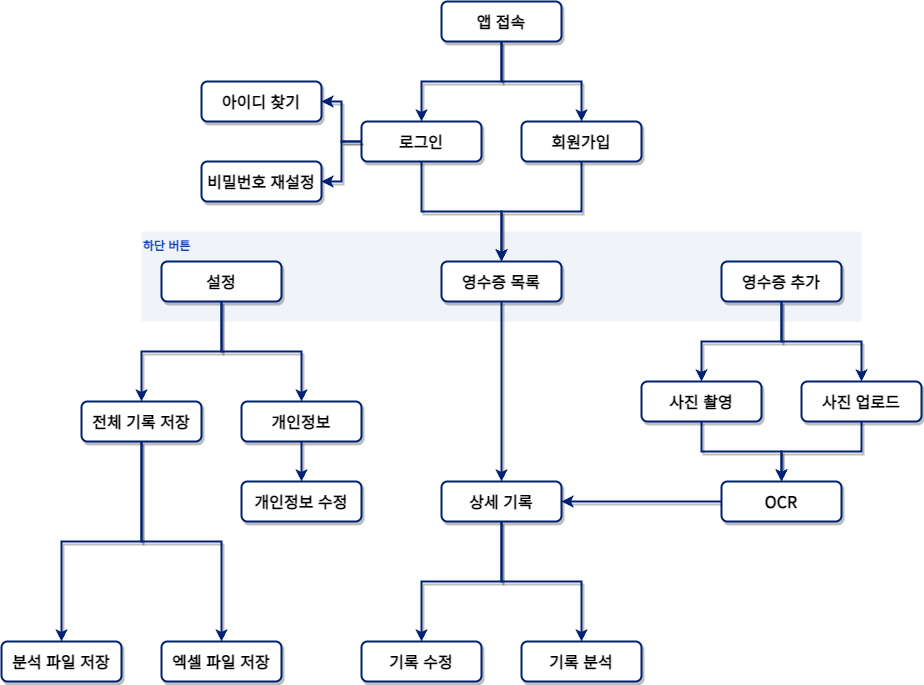

The diagram above was exported from draw.io. Its source (the exported page's mxGraphModel, read from the mxfile embedded in the PNG):
<mxGraphModel dx="2261" dy="764" grid="1" gridSize="10" guides="1" tooltips="1" connect="1" arrows="1" fold="1" page="1" pageScale="1" pageWidth="827" pageHeight="1169" math="0" shadow="0">
  <root>
    <mxCell id="0" />
    <mxCell id="1" parent="0" />
    <mxCell id="qQt4XW6CjTsezvKmjMy0-4" value="" style="rounded=0;whiteSpace=wrap;html=1;fillColor=#f0f4f9;strokeColor=none;" vertex="1" parent="1">
      <mxGeometry x="-260" y="510" width="720" height="90" as="geometry" />
    </mxCell>
    <mxCell id="w2IMkwRG_Q0ZCbCJAPPx-2" value="&lt;b&gt;&lt;font data-font-src=&quot;https://fonts.googleapis.com/css?family=Noto+Sans+KR&quot; face=&quot;Noto Sans KR&quot; style=&quot;font-size: 16px;&quot;&gt;앱 접속&lt;/font&gt;&lt;/b&gt;" style="rounded=1;whiteSpace=wrap;html=1;strokeWidth=2;strokeColor=#002073;shadow=1;labelBackgroundColor=default;" parent="1" vertex="1">
      <mxGeometry x="40" y="280" width="120" height="40" as="geometry" />
    </mxCell>
    <mxCell id="w2IMkwRG_Q0ZCbCJAPPx-14" value="" style="edgeStyle=orthogonalEdgeStyle;rounded=0;orthogonalLoop=1;jettySize=auto;html=1;endArrow=none;endFill=0;strokeWidth=2;strokeColor=#002073;shadow=1;labelBackgroundColor=default;startArrow=classic;startFill=1;" parent="1" source="w2IMkwRG_Q0ZCbCJAPPx-3" target="w2IMkwRG_Q0ZCbCJAPPx-2" edge="1">
      <mxGeometry relative="1" as="geometry" />
    </mxCell>
    <mxCell id="w2IMkwRG_Q0ZCbCJAPPx-18" value="" style="edgeStyle=orthogonalEdgeStyle;rounded=0;orthogonalLoop=1;jettySize=auto;html=1;endArrow=classic;endFill=1;strokeWidth=2;strokeColor=#002073;shadow=1;labelBackgroundColor=default;entryX=0.5;entryY=0;entryDx=0;entryDy=0;" parent="1" source="w2IMkwRG_Q0ZCbCJAPPx-3" target="w2IMkwRG_Q0ZCbCJAPPx-5" edge="1">
      <mxGeometry relative="1" as="geometry">
        <mxPoint x="130" y="480" as="targetPoint" />
      </mxGeometry>
    </mxCell>
    <mxCell id="w2IMkwRG_Q0ZCbCJAPPx-3" value="&lt;b&gt;&lt;font data-font-src=&quot;https://fonts.googleapis.com/css?family=Noto+Sans+KR&quot; face=&quot;Noto Sans KR&quot; style=&quot;font-size: 16px;&quot;&gt;회원가입&lt;/font&gt;&lt;/b&gt;" style="rounded=1;whiteSpace=wrap;html=1;strokeWidth=2;strokeColor=#002073;shadow=1;labelBackgroundColor=default;" parent="1" vertex="1">
      <mxGeometry x="120" y="400" width="120" height="40" as="geometry" />
    </mxCell>
    <mxCell id="w2IMkwRG_Q0ZCbCJAPPx-13" value="" style="edgeStyle=orthogonalEdgeStyle;rounded=0;orthogonalLoop=1;jettySize=auto;html=1;endArrow=none;endFill=0;strokeWidth=2;strokeColor=#002073;shadow=1;labelBackgroundColor=default;startArrow=classic;startFill=1;" parent="1" source="w2IMkwRG_Q0ZCbCJAPPx-4" target="w2IMkwRG_Q0ZCbCJAPPx-2" edge="1">
      <mxGeometry relative="1" as="geometry" />
    </mxCell>
    <mxCell id="w2IMkwRG_Q0ZCbCJAPPx-17" value="" style="edgeStyle=orthogonalEdgeStyle;rounded=0;orthogonalLoop=1;jettySize=auto;html=1;endArrow=classic;endFill=1;strokeWidth=2;strokeColor=#002073;shadow=1;labelBackgroundColor=default;" parent="1" source="w2IMkwRG_Q0ZCbCJAPPx-4" target="w2IMkwRG_Q0ZCbCJAPPx-5" edge="1">
      <mxGeometry relative="1" as="geometry">
        <mxPoint x="90" y="500" as="targetPoint" />
      </mxGeometry>
    </mxCell>
    <mxCell id="w2IMkwRG_Q0ZCbCJAPPx-4" value="&lt;b&gt;&lt;font data-font-src=&quot;https://fonts.googleapis.com/css?family=Noto+Sans+KR&quot; face=&quot;Noto Sans KR&quot; style=&quot;font-size: 16px;&quot;&gt;로그인&lt;/font&gt;&lt;/b&gt;" style="rounded=1;whiteSpace=wrap;html=1;strokeWidth=2;strokeColor=#002073;shadow=1;labelBackgroundColor=default;" parent="1" vertex="1">
      <mxGeometry x="-40" y="400" width="120" height="40" as="geometry" />
    </mxCell>
    <mxCell id="w2IMkwRG_Q0ZCbCJAPPx-5" value="&lt;font face=&quot;Noto Sans KR&quot;&gt;&lt;span style=&quot;font-size: 16px;&quot;&gt;&lt;b&gt;영수증 목록&lt;/b&gt;&lt;/span&gt;&lt;/font&gt;" style="rounded=1;whiteSpace=wrap;html=1;strokeWidth=2;strokeColor=#002073;shadow=1;labelBackgroundColor=default;" parent="1" vertex="1">
      <mxGeometry x="40" y="540" width="120" height="40" as="geometry" />
    </mxCell>
    <mxCell id="w2IMkwRG_Q0ZCbCJAPPx-6" value="&lt;font face=&quot;Noto Sans KR&quot;&gt;&lt;span style=&quot;font-size: 16px;&quot;&gt;&lt;b&gt;영수증 추가&lt;/b&gt;&lt;/span&gt;&lt;/font&gt;" style="rounded=1;whiteSpace=wrap;html=1;strokeWidth=2;strokeColor=#002073;shadow=1;labelBackgroundColor=default;" parent="1" vertex="1">
      <mxGeometry x="320" y="540" width="120" height="40" as="geometry" />
    </mxCell>
    <mxCell id="w2IMkwRG_Q0ZCbCJAPPx-20" value="" style="edgeStyle=orthogonalEdgeStyle;rounded=0;orthogonalLoop=1;jettySize=auto;html=1;endArrow=none;endFill=0;strokeWidth=2;strokeColor=#002073;shadow=1;labelBackgroundColor=default;startArrow=classic;startFill=1;" parent="1" source="w2IMkwRG_Q0ZCbCJAPPx-7" target="w2IMkwRG_Q0ZCbCJAPPx-5" edge="1">
      <mxGeometry relative="1" as="geometry" />
    </mxCell>
    <mxCell id="w2IMkwRG_Q0ZCbCJAPPx-7" value="&lt;font face=&quot;Noto Sans KR&quot;&gt;&lt;span style=&quot;font-size: 16px;&quot;&gt;&lt;b&gt;상세 기록&lt;br&gt;&lt;/b&gt;&lt;/span&gt;&lt;/font&gt;" style="rounded=1;whiteSpace=wrap;html=1;strokeWidth=2;strokeColor=#002073;shadow=1;labelBackgroundColor=default;" parent="1" vertex="1">
      <mxGeometry x="40" y="760" width="120" height="40" as="geometry" />
    </mxCell>
    <mxCell id="w2IMkwRG_Q0ZCbCJAPPx-25" value="" style="edgeStyle=orthogonalEdgeStyle;rounded=0;orthogonalLoop=1;jettySize=auto;html=1;endArrow=none;endFill=0;strokeWidth=2;strokeColor=#002073;shadow=1;labelBackgroundColor=default;startArrow=classic;startFill=1;exitX=0.5;exitY=0;exitDx=0;exitDy=0;" parent="1" source="w2IMkwRG_Q0ZCbCJAPPx-8" target="w2IMkwRG_Q0ZCbCJAPPx-6" edge="1">
      <mxGeometry relative="1" as="geometry">
        <mxPoint x="300" y="700" as="sourcePoint" />
      </mxGeometry>
    </mxCell>
    <mxCell id="w2IMkwRG_Q0ZCbCJAPPx-29" value="" style="edgeStyle=orthogonalEdgeStyle;rounded=0;orthogonalLoop=1;jettySize=auto;html=1;endArrow=classic;endFill=1;strokeWidth=2;strokeColor=#002073;shadow=1;labelBackgroundColor=default;exitX=0.5;exitY=1;exitDx=0;exitDy=0;" parent="1" source="w2IMkwRG_Q0ZCbCJAPPx-8" target="w2IMkwRG_Q0ZCbCJAPPx-10" edge="1">
      <mxGeometry relative="1" as="geometry">
        <mxPoint x="300" y="740" as="sourcePoint" />
      </mxGeometry>
    </mxCell>
    <mxCell id="w2IMkwRG_Q0ZCbCJAPPx-8" value="&lt;font face=&quot;Noto Sans KR&quot;&gt;&lt;span style=&quot;font-size: 16px;&quot;&gt;&lt;b&gt;사진 촬영&lt;/b&gt;&lt;/span&gt;&lt;/font&gt;" style="rounded=1;whiteSpace=wrap;html=1;strokeWidth=2;strokeColor=#002073;shadow=1;labelBackgroundColor=default;" parent="1" vertex="1">
      <mxGeometry x="240" y="660" width="120" height="40" as="geometry" />
    </mxCell>
    <mxCell id="w2IMkwRG_Q0ZCbCJAPPx-28" value="" style="edgeStyle=orthogonalEdgeStyle;rounded=0;orthogonalLoop=1;jettySize=auto;html=1;endArrow=none;endFill=0;strokeWidth=2;strokeColor=#002073;shadow=1;labelBackgroundColor=default;startArrow=classic;startFill=1;" parent="1" source="w2IMkwRG_Q0ZCbCJAPPx-9" target="w2IMkwRG_Q0ZCbCJAPPx-6" edge="1">
      <mxGeometry relative="1" as="geometry" />
    </mxCell>
    <mxCell id="w2IMkwRG_Q0ZCbCJAPPx-30" value="" style="edgeStyle=orthogonalEdgeStyle;rounded=0;orthogonalLoop=1;jettySize=auto;html=1;endArrow=classic;endFill=1;strokeWidth=2;strokeColor=#002073;shadow=1;labelBackgroundColor=default;" parent="1" source="w2IMkwRG_Q0ZCbCJAPPx-9" target="w2IMkwRG_Q0ZCbCJAPPx-10" edge="1">
      <mxGeometry relative="1" as="geometry" />
    </mxCell>
    <mxCell id="w2IMkwRG_Q0ZCbCJAPPx-9" value="&lt;font face=&quot;Noto Sans KR&quot;&gt;&lt;span style=&quot;font-size: 16px;&quot;&gt;&lt;b&gt;사진 업로드&lt;/b&gt;&lt;/span&gt;&lt;/font&gt;" style="rounded=1;whiteSpace=wrap;html=1;strokeWidth=2;strokeColor=#002073;shadow=1;labelBackgroundColor=default;" parent="1" vertex="1">
      <mxGeometry x="400" y="660" width="120" height="40" as="geometry" />
    </mxCell>
    <mxCell id="w2IMkwRG_Q0ZCbCJAPPx-31" value="" style="edgeStyle=orthogonalEdgeStyle;rounded=0;orthogonalLoop=1;jettySize=auto;html=1;endArrow=classic;endFill=1;strokeWidth=2;strokeColor=#002073;shadow=1;labelBackgroundColor=default;entryX=1;entryY=0.5;entryDx=0;entryDy=0;" parent="1" source="w2IMkwRG_Q0ZCbCJAPPx-10" target="w2IMkwRG_Q0ZCbCJAPPx-7" edge="1">
      <mxGeometry relative="1" as="geometry">
        <mxPoint x="240" y="840" as="targetPoint" />
      </mxGeometry>
    </mxCell>
    <mxCell id="w2IMkwRG_Q0ZCbCJAPPx-10" value="&lt;font face=&quot;Noto Sans KR&quot;&gt;&lt;span style=&quot;font-size: 16px;&quot;&gt;&lt;b&gt;OCR&lt;/b&gt;&lt;/span&gt;&lt;/font&gt;" style="rounded=1;whiteSpace=wrap;html=1;strokeWidth=2;strokeColor=#002073;shadow=1;labelBackgroundColor=default;" parent="1" vertex="1">
      <mxGeometry x="320" y="760" width="120" height="40" as="geometry" />
    </mxCell>
    <mxCell id="w2IMkwRG_Q0ZCbCJAPPx-24" value="" style="edgeStyle=orthogonalEdgeStyle;rounded=0;orthogonalLoop=1;jettySize=auto;html=1;endArrow=none;endFill=0;strokeWidth=2;strokeColor=#002073;shadow=1;labelBackgroundColor=default;startArrow=classic;startFill=1;" parent="1" source="w2IMkwRG_Q0ZCbCJAPPx-11" target="w2IMkwRG_Q0ZCbCJAPPx-7" edge="1">
      <mxGeometry relative="1" as="geometry" />
    </mxCell>
    <mxCell id="w2IMkwRG_Q0ZCbCJAPPx-11" value="&lt;font face=&quot;Noto Sans KR&quot;&gt;&lt;span style=&quot;font-size: 16px;&quot;&gt;&lt;b&gt;기록 분석&lt;br&gt;&lt;/b&gt;&lt;/span&gt;&lt;/font&gt;" style="rounded=1;whiteSpace=wrap;html=1;strokeWidth=2;strokeColor=#002073;shadow=1;labelBackgroundColor=default;" parent="1" vertex="1">
      <mxGeometry x="120" y="920" width="120" height="40" as="geometry" />
    </mxCell>
    <mxCell id="w2IMkwRG_Q0ZCbCJAPPx-23" value="" style="edgeStyle=orthogonalEdgeStyle;rounded=0;orthogonalLoop=1;jettySize=auto;html=1;endArrow=none;endFill=0;strokeWidth=2;strokeColor=#002073;shadow=1;labelBackgroundColor=default;startArrow=classic;startFill=1;" parent="1" source="w2IMkwRG_Q0ZCbCJAPPx-12" target="w2IMkwRG_Q0ZCbCJAPPx-7" edge="1">
      <mxGeometry relative="1" as="geometry" />
    </mxCell>
    <mxCell id="w2IMkwRG_Q0ZCbCJAPPx-12" value="&lt;font face=&quot;Noto Sans KR&quot;&gt;&lt;span style=&quot;font-size: 16px;&quot;&gt;&lt;b&gt;기록 수정&lt;br&gt;&lt;/b&gt;&lt;/span&gt;&lt;/font&gt;" style="rounded=1;whiteSpace=wrap;html=1;strokeWidth=2;strokeColor=#002073;shadow=1;labelBackgroundColor=default;" parent="1" vertex="1">
      <mxGeometry x="-40" y="920" width="120" height="40" as="geometry" />
    </mxCell>
    <mxCell id="w2IMkwRG_Q0ZCbCJAPPx-33" value="" style="edgeStyle=orthogonalEdgeStyle;rounded=0;orthogonalLoop=1;jettySize=auto;html=1;endArrow=none;endFill=0;strokeWidth=2;strokeColor=#002073;shadow=1;labelBackgroundColor=default;startArrow=classic;startFill=1;" parent="1" source="w2IMkwRG_Q0ZCbCJAPPx-32" target="w2IMkwRG_Q0ZCbCJAPPx-4" edge="1">
      <mxGeometry relative="1" as="geometry" />
    </mxCell>
    <mxCell id="w2IMkwRG_Q0ZCbCJAPPx-32" value="&lt;font face=&quot;Noto Sans KR&quot;&gt;&lt;span style=&quot;font-size: 16px;&quot;&gt;&lt;b&gt;비밀번호 재설정&lt;/b&gt;&lt;/span&gt;&lt;/font&gt;" style="rounded=1;whiteSpace=wrap;html=1;strokeWidth=2;strokeColor=#002073;shadow=1;labelBackgroundColor=default;" parent="1" vertex="1">
      <mxGeometry x="-200" y="440" width="120" height="40" as="geometry" />
    </mxCell>
    <mxCell id="w2IMkwRG_Q0ZCbCJAPPx-35" value="" style="edgeStyle=orthogonalEdgeStyle;rounded=0;orthogonalLoop=1;jettySize=auto;html=1;endArrow=none;endFill=0;strokeWidth=2;strokeColor=#002073;shadow=1;labelBackgroundColor=default;startArrow=classic;startFill=1;" parent="1" source="w2IMkwRG_Q0ZCbCJAPPx-34" target="w2IMkwRG_Q0ZCbCJAPPx-4" edge="1">
      <mxGeometry relative="1" as="geometry" />
    </mxCell>
    <mxCell id="w2IMkwRG_Q0ZCbCJAPPx-34" value="&lt;font face=&quot;Noto Sans KR&quot;&gt;&lt;span style=&quot;font-size: 16px;&quot;&gt;&lt;b&gt;아이디 찾기&lt;/b&gt;&lt;/span&gt;&lt;/font&gt;" style="rounded=1;whiteSpace=wrap;html=1;strokeWidth=2;strokeColor=#002073;shadow=1;labelBackgroundColor=default;" parent="1" vertex="1">
      <mxGeometry x="-200" y="360" width="120" height="40" as="geometry" />
    </mxCell>
    <mxCell id="w2IMkwRG_Q0ZCbCJAPPx-36" value="&lt;font face=&quot;Noto Sans KR&quot;&gt;&lt;span style=&quot;font-size: 16px;&quot;&gt;&lt;b&gt;설정&lt;/b&gt;&lt;/span&gt;&lt;/font&gt;" style="rounded=1;whiteSpace=wrap;html=1;strokeWidth=2;strokeColor=#002073;shadow=1;labelBackgroundColor=default;" parent="1" vertex="1">
      <mxGeometry x="-240" y="540" width="120" height="40" as="geometry" />
    </mxCell>
    <mxCell id="w2IMkwRG_Q0ZCbCJAPPx-42" value="" style="edgeStyle=orthogonalEdgeStyle;rounded=0;orthogonalLoop=1;jettySize=auto;html=1;endArrow=none;endFill=0;strokeWidth=2;strokeColor=#002073;shadow=1;labelBackgroundColor=default;startArrow=classic;startFill=1;" parent="1" source="w2IMkwRG_Q0ZCbCJAPPx-38" target="w2IMkwRG_Q0ZCbCJAPPx-36" edge="1">
      <mxGeometry relative="1" as="geometry" />
    </mxCell>
    <mxCell id="w2IMkwRG_Q0ZCbCJAPPx-38" value="&lt;font face=&quot;Noto Sans KR&quot;&gt;&lt;span style=&quot;font-size: 16px;&quot;&gt;&lt;b&gt;개인정보&lt;/b&gt;&lt;/span&gt;&lt;/font&gt;" style="rounded=1;whiteSpace=wrap;html=1;strokeWidth=2;strokeColor=#002073;shadow=1;labelBackgroundColor=default;" parent="1" vertex="1">
      <mxGeometry x="-160" y="680" width="120" height="40" as="geometry" />
    </mxCell>
    <mxCell id="w2IMkwRG_Q0ZCbCJAPPx-43" value="" style="edgeStyle=orthogonalEdgeStyle;rounded=0;orthogonalLoop=1;jettySize=auto;html=1;endArrow=none;endFill=0;strokeWidth=2;strokeColor=#002073;shadow=1;labelBackgroundColor=default;startArrow=classic;startFill=1;" parent="1" source="w2IMkwRG_Q0ZCbCJAPPx-39" target="w2IMkwRG_Q0ZCbCJAPPx-36" edge="1">
      <mxGeometry relative="1" as="geometry" />
    </mxCell>
    <mxCell id="w2IMkwRG_Q0ZCbCJAPPx-39" value="&lt;font face=&quot;Noto Sans KR&quot;&gt;&lt;span style=&quot;font-size: 16px;&quot;&gt;&lt;b&gt;전체 기록 저장&lt;/b&gt;&lt;/span&gt;&lt;/font&gt;" style="rounded=1;whiteSpace=wrap;html=1;strokeWidth=2;strokeColor=#002073;shadow=1;labelBackgroundColor=default;" parent="1" vertex="1">
      <mxGeometry x="-320" y="680" width="120" height="40" as="geometry" />
    </mxCell>
    <mxCell id="w2IMkwRG_Q0ZCbCJAPPx-41" value="" style="edgeStyle=orthogonalEdgeStyle;rounded=0;orthogonalLoop=1;jettySize=auto;html=1;endArrow=none;endFill=0;strokeWidth=2;strokeColor=#002073;shadow=1;labelBackgroundColor=default;startArrow=classic;startFill=1;" parent="1" source="w2IMkwRG_Q0ZCbCJAPPx-40" target="w2IMkwRG_Q0ZCbCJAPPx-38" edge="1">
      <mxGeometry relative="1" as="geometry" />
    </mxCell>
    <mxCell id="w2IMkwRG_Q0ZCbCJAPPx-40" value="&lt;font face=&quot;Noto Sans KR&quot;&gt;&lt;span style=&quot;font-size: 16px;&quot;&gt;&lt;b&gt;개인정보 수정&lt;/b&gt;&lt;/span&gt;&lt;/font&gt;" style="rounded=1;whiteSpace=wrap;html=1;strokeWidth=2;strokeColor=#002073;shadow=1;labelBackgroundColor=default;" parent="1" vertex="1">
      <mxGeometry x="-160" y="760" width="120" height="40" as="geometry" />
    </mxCell>
    <mxCell id="w2IMkwRG_Q0ZCbCJAPPx-46" value="" style="edgeStyle=orthogonalEdgeStyle;rounded=0;orthogonalLoop=1;jettySize=auto;html=1;endArrow=none;endFill=0;strokeWidth=2;strokeColor=#002073;shadow=1;labelBackgroundColor=default;startArrow=classic;startFill=1;" parent="1" source="w2IMkwRG_Q0ZCbCJAPPx-44" target="w2IMkwRG_Q0ZCbCJAPPx-39" edge="1">
      <mxGeometry relative="1" as="geometry" />
    </mxCell>
    <mxCell id="w2IMkwRG_Q0ZCbCJAPPx-44" value="&lt;font face=&quot;Noto Sans KR&quot;&gt;&lt;span style=&quot;font-size: 16px;&quot;&gt;&lt;b&gt;엑셀 파일 저장&lt;/b&gt;&lt;/span&gt;&lt;/font&gt;" style="rounded=1;whiteSpace=wrap;html=1;strokeWidth=2;strokeColor=#002073;shadow=1;labelBackgroundColor=default;" parent="1" vertex="1">
      <mxGeometry x="-240" y="920" width="120" height="40" as="geometry" />
    </mxCell>
    <mxCell id="w2IMkwRG_Q0ZCbCJAPPx-47" value="" style="edgeStyle=orthogonalEdgeStyle;rounded=0;orthogonalLoop=1;jettySize=auto;html=1;endArrow=none;endFill=0;strokeWidth=2;strokeColor=#002073;shadow=1;labelBackgroundColor=default;startArrow=classic;startFill=1;" parent="1" source="w2IMkwRG_Q0ZCbCJAPPx-45" target="w2IMkwRG_Q0ZCbCJAPPx-39" edge="1">
      <mxGeometry relative="1" as="geometry" />
    </mxCell>
    <mxCell id="w2IMkwRG_Q0ZCbCJAPPx-45" value="&lt;font face=&quot;Noto Sans KR&quot;&gt;&lt;span style=&quot;font-size: 16px;&quot;&gt;&lt;b&gt;분석 파일 저장&lt;/b&gt;&lt;/span&gt;&lt;/font&gt;" style="rounded=1;whiteSpace=wrap;html=1;strokeWidth=2;strokeColor=#002073;shadow=1;labelBackgroundColor=default;" parent="1" vertex="1">
      <mxGeometry x="-400" y="920" width="120" height="40" as="geometry" />
    </mxCell>
    <mxCell id="qQt4XW6CjTsezvKmjMy0-9" value="&lt;b style=&quot;border-color: var(--border-color); font-family: &amp;quot;Noto Sans KR&amp;quot;; font-style: normal; font-variant-ligatures: normal; font-variant-caps: normal; letter-spacing: normal; orphans: 2; text-align: center; text-indent: 0px; text-transform: none; widows: 2; word-spacing: 0px; -webkit-text-stroke-width: 0px; text-decoration-thickness: initial; text-decoration-style: initial; text-decoration-color: initial; background-color: rgb(240, 244, 249);&quot;&gt;&lt;font style=&quot;font-size: 12px;&quot; color=&quot;#1345b9&quot;&gt;하단 버튼&lt;/font&gt;&lt;/b&gt;" style="text;whiteSpace=wrap;html=1;fillColor=none;" vertex="1" parent="1">
      <mxGeometry x="-260" y="510" width="70" height="30" as="geometry" />
    </mxCell>
  </root>
</mxGraphModel>